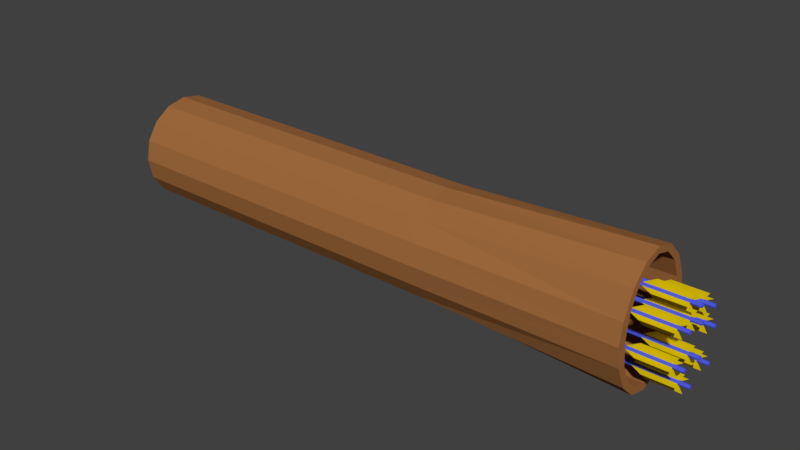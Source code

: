 # Source: Quiver.blend  (saved by Blender 2.78.0; exported with 4.5.12 LTS)
import bpy
from mathutils import Matrix  # noqa: F401  (used for matrix-valued properties, if any)

bpy.ops.wm.read_factory_settings(use_empty=True)
scene = bpy.context.scene
scene.name = 'Scene'

# ---- collections
col_collection_1 = bpy.data.collections.new('Collection 1'); scene.collection.children.link(col_collection_1)

# ---- materials (node trees are filled in below, after node groups)
mat_shaft = bpy.data.materials.new('Shaft')
mat_shaft.alpha_threshold = 0.0
mat_shaft.use_transparent_shadow = False
mat_shaft.diffuse_color = (0.08157, 0.1099, 0.8, 1.0)
mat_shaft.roughness = 0.5
mat_tip = bpy.data.materials.new('Tip')
mat_tip.alpha_threshold = 0.0
mat_tip.use_transparent_shadow = False
mat_tip.diffuse_color = (0.8, 0.6057, 0.0, 1.0)
mat_tip.roughness = 0.5
mat_material_001 = bpy.data.materials.new('Material.001')
mat_material_001.alpha_threshold = 0.0
mat_material_001.use_transparent_shadow = False
mat_material_001.diffuse_color = (0.3588, 0.1474, 0.04864, 1.0)
mat_material_001.roughness = 0.5

# ---- material node trees

# ---- world
world_world = bpy.data.worlds.new('World'); scene.world = world_world
world_world.color = (0.05088, 0.05088, 0.05088)
world_world.use_sun_shadow = False
world_world.sun_shadow_jitter_overblur = 0.0
world_world.cycles.sampling_method = 'MANUAL'

# ---- meshes
me_cylinder_009 = bpy.data.meshes.new('Cylinder.009')
me_cylinder_009.from_pydata([(0.0, 0.05, -5.0), (0.0, 0.05, 5.0), (0.03536, 0.03536, -5.0), (0.03536, 0.03536, 5.0), (0.05, -2.186e-09, -5.0), (0.05, -2.186e-09, 5.0), (0.03536, -0.03536, -5.0), (0.03536, -0.03536, 5.0), (-4.371e-09, -0.05, -5.0), (-4.371e-09, -0.05, 5.0), (-0.03536, -0.03536, -5.0), (-0.03536, -0.03536, 5.0), (-0.05, 5.962e-10, -5.0), (-0.05, 5.962e-10, 5.0), (-0.03536, 0.03536, -5.0), (-0.03536, 0.03536, 5.0), (1.304e-10, 0.054, 5.1), (0.03818, 0.03818, 5.1), (-0.03818, 0.03818, 5.1), (-4.59e-09, -0.054, 5.1), (-0.054, 6.253e-10, 5.1), (-0.03818, -0.03818, 5.1), (0.03818, -0.03818, 5.1), (0.054, -2.379e-09, 5.1), (0.03818, 0.03818, 4.992), (1.304e-10, 0.054, 4.992), (0.054, -2.379e-09, 4.992), (0.03818, -0.03818, 4.992), (-4.59e-09, -0.054, 4.992), (-0.03818, -0.03818, 4.992), (-0.054, 6.253e-10, 4.992), (-0.03818, 0.03818, 4.992), (0.03818, 0.03818, 5.208), (1.304e-10, 0.154, 5.208), (0.154, -2.379e-09, 5.208), (0.03818, -0.03818, 5.208), (-4.59e-09, -0.154, 5.208), (-0.03818, -0.03818, 5.208), (-0.154, 6.253e-10, 5.208), (-0.03818, 0.03818, 5.208), (-3.06e-08, -8.769e-10, 5.908), (4.371e-08, 0.05, -6.0), (0.03536, 0.03536, -6.0), (0.05, -2.186e-09, -6.0), (0.03536, -0.03536, -6.0), (3.934e-08, -0.05, -6.0), (-0.03536, -0.03536, -6.0), (-0.05, 5.962e-10, -6.0), (-0.03536, 0.03536, -6.0), (-0.225, 8.944e-10, -5.295), (-0.225, 8.944e-10, -6.105), (0.225, -3.278e-09, -5.295), (0.225, -3.278e-09, -6.105), (6.152e-09, -0.225, -5.295), (4.156e-08, -0.225, -6.105), (1.271e-08, 0.225, -5.295), (4.812e-08, 0.225, -6.105), (-3.778e-07, 0.05, -6.2), (0.03535, 0.03536, -6.2), (0.05, -2.186e-09, -6.2), (0.03535, -0.03536, -6.2), (-3.821e-07, -0.05, -6.2), (-0.03536, -0.03536, -6.2), (-0.05, 5.962e-10, -6.2), (-0.03536, 0.03536, -6.2), (0.046, -0.009663, -6.2), (-0.046, -0.009663, -6.2), (0.046, 0.009663, -6.2), (-0.046, 0.009663, -6.2), (-3.759e-07, 0.05, -6.242), (0.03535, 0.03536, -6.242), (0.046, -0.009663, -6.242), (0.03535, -0.03536, -6.242), (-3.803e-07, -0.05, -6.242), (-0.03536, -0.03536, -6.242), (-0.046, 0.009663, -6.242), (-0.03536, 0.03536, -6.242), (-0.046, -0.009663, -6.242), (0.046, 0.009663, -6.242)], [], [(0, 1, 3, 2), (2, 3, 5, 4), (4, 5, 7, 6), (6, 7, 9, 8), (8, 9, 11, 10), (10, 11, 13, 12), (24, 25, 16, 17), (12, 13, 15, 14), (14, 15, 1, 0), (12, 14, 48, 47), (3, 1, 25, 24), (1, 15, 31, 25), (11, 9, 28, 29), (5, 3, 24, 26), (15, 13, 30, 31), (9, 7, 27, 28), (13, 11, 29, 30), (7, 5, 26, 27), (22, 23, 34, 35), (40, 38, 37), (20, 21, 37, 38), (19, 22, 35, 36), (18, 20, 38, 39), (23, 17, 32, 34), (21, 19, 36, 37), (16, 18, 39, 33), (17, 16, 33, 32), (25, 31, 18, 16), (29, 28, 19, 21), (26, 24, 17, 23), (31, 30, 20, 18), (28, 27, 22, 19), (30, 29, 21, 20), (27, 26, 23, 22), (40, 39, 38), (33, 39, 40), (34, 40, 35), (40, 37, 36), (34, 32, 40), (35, 40, 36), (32, 33, 40), (43, 44, 60, 65, 59), (2, 4, 43, 42), (8, 10, 46, 45), (14, 0, 41, 48), (0, 2, 42, 41), (4, 6, 44, 43), (10, 12, 47, 46), (6, 8, 45, 44), (47, 12, 49, 50), (4, 43, 52, 51), (45, 8, 53, 54), (0, 41, 56, 55), (61, 62, 74, 73), (41, 42, 58, 57), (48, 41, 57, 64), (46, 47, 63, 66, 62), (44, 45, 61, 60), (42, 43, 59, 67, 58), (47, 48, 64, 68, 63), (45, 46, 62, 61), (67, 59, 65, 66, 63, 68), (66, 65, 71, 77), (69, 70, 78, 75, 76), (77, 71, 72, 73, 74), (58, 67, 78, 70), (65, 60, 72, 71), (68, 64, 76, 75), (67, 68, 75, 78), (60, 61, 73, 72), (57, 58, 70, 69), (62, 66, 77, 74), (64, 57, 69, 76)])
me_cylinder_009.polygons.foreach_set('material_index', [0, 0, 0, 0, 0, 0, 1, 0, 0, 0, 1, 1, 1, 1, 1, 1, 1, 1, 1, 1, 1, 1, 1, 1, 1, 1, 1, 1, 1, 1, 1, 1, 1, 1, 1, 1, 1, 1, 1, 1, 1, 0, 0, 0, 0, 0, 0, 0, 0, 1, 1, 1, 1, 0, 0, 0, 0, 0, 0, 0, 0, 0, 0, 0, 0, 0, 0, 0, 0, 0, 0, 0, 0])
me_cylinder_009.materials.append(mat_shaft)
me_cylinder_009.materials.append(mat_tip)
me_cylinder_009.use_remesh_preserve_volume = False
me_cylinder_009.use_remesh_preserve_attributes = False
me_cylinder_009.use_mirror_vertex_groups = False
me_cylinder_009.update()
me_cylinder_008 = bpy.data.meshes.new('Cylinder.008')
me_cylinder_008.from_pydata([(0.0, 0.05, -5.0), (0.0, 0.05, 5.0), (0.03536, 0.03536, -5.0), (0.03536, 0.03536, 5.0), (0.05, -2.186e-09, -5.0), (0.05, -2.186e-09, 5.0), (0.03536, -0.03536, -5.0), (0.03536, -0.03536, 5.0), (-4.371e-09, -0.05, -5.0), (-4.371e-09, -0.05, 5.0), (-0.03536, -0.03536, -5.0), (-0.03536, -0.03536, 5.0), (-0.05, 5.962e-10, -5.0), (-0.05, 5.962e-10, 5.0), (-0.03536, 0.03536, -5.0), (-0.03536, 0.03536, 5.0), (1.304e-10, 0.054, 5.1), (0.03818, 0.03818, 5.1), (-0.03818, 0.03818, 5.1), (-4.59e-09, -0.054, 5.1), (-0.054, 6.253e-10, 5.1), (-0.03818, -0.03818, 5.1), (0.03818, -0.03818, 5.1), (0.054, -2.379e-09, 5.1), (0.03818, 0.03818, 4.992), (1.304e-10, 0.054, 4.992), (0.054, -2.379e-09, 4.992), (0.03818, -0.03818, 4.992), (-4.59e-09, -0.054, 4.992), (-0.03818, -0.03818, 4.992), (-0.054, 6.253e-10, 4.992), (-0.03818, 0.03818, 4.992), (0.03818, 0.03818, 5.208), (1.304e-10, 0.154, 5.208), (0.154, -2.379e-09, 5.208), (0.03818, -0.03818, 5.208), (-4.59e-09, -0.154, 5.208), (-0.03818, -0.03818, 5.208), (-0.154, 6.253e-10, 5.208), (-0.03818, 0.03818, 5.208), (-3.06e-08, -8.769e-10, 5.908), (4.371e-08, 0.05, -6.0), (0.03536, 0.03536, -6.0), (0.05, -2.186e-09, -6.0), (0.03536, -0.03536, -6.0), (3.934e-08, -0.05, -6.0), (-0.03536, -0.03536, -6.0), (-0.05, 5.962e-10, -6.0), (-0.03536, 0.03536, -6.0), (-0.225, 8.944e-10, -5.295), (-0.225, 8.944e-10, -6.105), (0.225, -3.278e-09, -5.295), (0.225, -3.278e-09, -6.105), (6.152e-09, -0.225, -5.295), (4.156e-08, -0.225, -6.105), (1.271e-08, 0.225, -5.295), (4.812e-08, 0.225, -6.105), (-3.778e-07, 0.05, -6.2), (0.03535, 0.03536, -6.2), (0.05, -2.186e-09, -6.2), (0.03535, -0.03536, -6.2), (-3.821e-07, -0.05, -6.2), (-0.03536, -0.03536, -6.2), (-0.05, 5.962e-10, -6.2), (-0.03536, 0.03536, -6.2), (0.046, -0.009663, -6.2), (-0.046, -0.009663, -6.2), (0.046, 0.009663, -6.2), (-0.046, 0.009663, -6.2), (-3.759e-07, 0.05, -6.242), (0.03535, 0.03536, -6.242), (0.046, -0.009663, -6.242), (0.03535, -0.03536, -6.242), (-3.803e-07, -0.05, -6.242), (-0.03536, -0.03536, -6.242), (-0.046, 0.009663, -6.242), (-0.03536, 0.03536, -6.242), (-0.046, -0.009663, -6.242), (0.046, 0.009663, -6.242)], [], [(0, 1, 3, 2), (2, 3, 5, 4), (4, 5, 7, 6), (6, 7, 9, 8), (8, 9, 11, 10), (10, 11, 13, 12), (24, 25, 16, 17), (12, 13, 15, 14), (14, 15, 1, 0), (12, 14, 48, 47), (3, 1, 25, 24), (1, 15, 31, 25), (11, 9, 28, 29), (5, 3, 24, 26), (15, 13, 30, 31), (9, 7, 27, 28), (13, 11, 29, 30), (7, 5, 26, 27), (22, 23, 34, 35), (40, 38, 37), (20, 21, 37, 38), (19, 22, 35, 36), (18, 20, 38, 39), (23, 17, 32, 34), (21, 19, 36, 37), (16, 18, 39, 33), (17, 16, 33, 32), (25, 31, 18, 16), (29, 28, 19, 21), (26, 24, 17, 23), (31, 30, 20, 18), (28, 27, 22, 19), (30, 29, 21, 20), (27, 26, 23, 22), (40, 39, 38), (33, 39, 40), (34, 40, 35), (40, 37, 36), (34, 32, 40), (35, 40, 36), (32, 33, 40), (43, 44, 60, 65, 59), (2, 4, 43, 42), (8, 10, 46, 45), (14, 0, 41, 48), (0, 2, 42, 41), (4, 6, 44, 43), (10, 12, 47, 46), (6, 8, 45, 44), (47, 12, 49, 50), (4, 43, 52, 51), (45, 8, 53, 54), (0, 41, 56, 55), (61, 62, 74, 73), (41, 42, 58, 57), (48, 41, 57, 64), (46, 47, 63, 66, 62), (44, 45, 61, 60), (42, 43, 59, 67, 58), (47, 48, 64, 68, 63), (45, 46, 62, 61), (67, 59, 65, 66, 63, 68), (66, 65, 71, 77), (69, 70, 78, 75, 76), (77, 71, 72, 73, 74), (58, 67, 78, 70), (65, 60, 72, 71), (68, 64, 76, 75), (67, 68, 75, 78), (60, 61, 73, 72), (57, 58, 70, 69), (62, 66, 77, 74), (64, 57, 69, 76)])
me_cylinder_008.polygons.foreach_set('material_index', [0, 0, 0, 0, 0, 0, 1, 0, 0, 0, 1, 1, 1, 1, 1, 1, 1, 1, 1, 1, 1, 1, 1, 1, 1, 1, 1, 1, 1, 1, 1, 1, 1, 1, 1, 1, 1, 1, 1, 1, 1, 0, 0, 0, 0, 0, 0, 0, 0, 1, 1, 1, 1, 0, 0, 0, 0, 0, 0, 0, 0, 0, 0, 0, 0, 0, 0, 0, 0, 0, 0, 0, 0])
me_cylinder_008.materials.append(mat_shaft)
me_cylinder_008.materials.append(mat_tip)
me_cylinder_008.use_remesh_preserve_volume = False
me_cylinder_008.use_remesh_preserve_attributes = False
me_cylinder_008.use_mirror_vertex_groups = False
me_cylinder_008.update()
me_cylinder_007 = bpy.data.meshes.new('Cylinder.007')
me_cylinder_007.from_pydata([(0.0, 0.05, -5.0), (0.0, 0.05, 5.0), (0.03536, 0.03536, -5.0), (0.03536, 0.03536, 5.0), (0.05, -2.186e-09, -5.0), (0.05, -2.186e-09, 5.0), (0.03536, -0.03536, -5.0), (0.03536, -0.03536, 5.0), (-4.371e-09, -0.05, -5.0), (-4.371e-09, -0.05, 5.0), (-0.03536, -0.03536, -5.0), (-0.03536, -0.03536, 5.0), (-0.05, 5.962e-10, -5.0), (-0.05, 5.962e-10, 5.0), (-0.03536, 0.03536, -5.0), (-0.03536, 0.03536, 5.0), (1.304e-10, 0.054, 5.1), (0.03818, 0.03818, 5.1), (-0.03818, 0.03818, 5.1), (-4.59e-09, -0.054, 5.1), (-0.054, 6.253e-10, 5.1), (-0.03818, -0.03818, 5.1), (0.03818, -0.03818, 5.1), (0.054, -2.379e-09, 5.1), (0.03818, 0.03818, 4.992), (1.304e-10, 0.054, 4.992), (0.054, -2.379e-09, 4.992), (0.03818, -0.03818, 4.992), (-4.59e-09, -0.054, 4.992), (-0.03818, -0.03818, 4.992), (-0.054, 6.253e-10, 4.992), (-0.03818, 0.03818, 4.992), (0.03818, 0.03818, 5.208), (1.304e-10, 0.154, 5.208), (0.154, -2.379e-09, 5.208), (0.03818, -0.03818, 5.208), (-4.59e-09, -0.154, 5.208), (-0.03818, -0.03818, 5.208), (-0.154, 6.253e-10, 5.208), (-0.03818, 0.03818, 5.208), (-3.06e-08, -8.769e-10, 5.908), (4.371e-08, 0.05, -6.0), (0.03536, 0.03536, -6.0), (0.05, -2.186e-09, -6.0), (0.03536, -0.03536, -6.0), (3.934e-08, -0.05, -6.0), (-0.03536, -0.03536, -6.0), (-0.05, 5.962e-10, -6.0), (-0.03536, 0.03536, -6.0), (-0.225, 8.944e-10, -5.295), (-0.225, 8.944e-10, -6.105), (0.225, -3.278e-09, -5.295), (0.225, -3.278e-09, -6.105), (6.152e-09, -0.225, -5.295), (4.156e-08, -0.225, -6.105), (1.271e-08, 0.225, -5.295), (4.812e-08, 0.225, -6.105), (-3.778e-07, 0.05, -6.2), (0.03535, 0.03536, -6.2), (0.05, -2.186e-09, -6.2), (0.03535, -0.03536, -6.2), (-3.821e-07, -0.05, -6.2), (-0.03536, -0.03536, -6.2), (-0.05, 5.962e-10, -6.2), (-0.03536, 0.03536, -6.2), (0.046, -0.009663, -6.2), (-0.046, -0.009663, -6.2), (0.046, 0.009663, -6.2), (-0.046, 0.009663, -6.2), (-3.759e-07, 0.05, -6.242), (0.03535, 0.03536, -6.242), (0.046, -0.009663, -6.242), (0.03535, -0.03536, -6.242), (-3.803e-07, -0.05, -6.242), (-0.03536, -0.03536, -6.242), (-0.046, 0.009663, -6.242), (-0.03536, 0.03536, -6.242), (-0.046, -0.009663, -6.242), (0.046, 0.009663, -6.242)], [], [(0, 1, 3, 2), (2, 3, 5, 4), (4, 5, 7, 6), (6, 7, 9, 8), (8, 9, 11, 10), (10, 11, 13, 12), (24, 25, 16, 17), (12, 13, 15, 14), (14, 15, 1, 0), (12, 14, 48, 47), (3, 1, 25, 24), (1, 15, 31, 25), (11, 9, 28, 29), (5, 3, 24, 26), (15, 13, 30, 31), (9, 7, 27, 28), (13, 11, 29, 30), (7, 5, 26, 27), (22, 23, 34, 35), (40, 38, 37), (20, 21, 37, 38), (19, 22, 35, 36), (18, 20, 38, 39), (23, 17, 32, 34), (21, 19, 36, 37), (16, 18, 39, 33), (17, 16, 33, 32), (25, 31, 18, 16), (29, 28, 19, 21), (26, 24, 17, 23), (31, 30, 20, 18), (28, 27, 22, 19), (30, 29, 21, 20), (27, 26, 23, 22), (40, 39, 38), (33, 39, 40), (34, 40, 35), (40, 37, 36), (34, 32, 40), (35, 40, 36), (32, 33, 40), (43, 44, 60, 65, 59), (2, 4, 43, 42), (8, 10, 46, 45), (14, 0, 41, 48), (0, 2, 42, 41), (4, 6, 44, 43), (10, 12, 47, 46), (6, 8, 45, 44), (47, 12, 49, 50), (4, 43, 52, 51), (45, 8, 53, 54), (0, 41, 56, 55), (61, 62, 74, 73), (41, 42, 58, 57), (48, 41, 57, 64), (46, 47, 63, 66, 62), (44, 45, 61, 60), (42, 43, 59, 67, 58), (47, 48, 64, 68, 63), (45, 46, 62, 61), (67, 59, 65, 66, 63, 68), (66, 65, 71, 77), (69, 70, 78, 75, 76), (77, 71, 72, 73, 74), (58, 67, 78, 70), (65, 60, 72, 71), (68, 64, 76, 75), (67, 68, 75, 78), (60, 61, 73, 72), (57, 58, 70, 69), (62, 66, 77, 74), (64, 57, 69, 76)])
me_cylinder_007.polygons.foreach_set('material_index', [0, 0, 0, 0, 0, 0, 1, 0, 0, 0, 1, 1, 1, 1, 1, 1, 1, 1, 1, 1, 1, 1, 1, 1, 1, 1, 1, 1, 1, 1, 1, 1, 1, 1, 1, 1, 1, 1, 1, 1, 1, 0, 0, 0, 0, 0, 0, 0, 0, 1, 1, 1, 1, 0, 0, 0, 0, 0, 0, 0, 0, 0, 0, 0, 0, 0, 0, 0, 0, 0, 0, 0, 0])
me_cylinder_007.materials.append(mat_shaft)
me_cylinder_007.materials.append(mat_tip)
me_cylinder_007.use_remesh_preserve_volume = False
me_cylinder_007.use_remesh_preserve_attributes = False
me_cylinder_007.use_mirror_vertex_groups = False
me_cylinder_007.update()
me_cylinder_006 = bpy.data.meshes.new('Cylinder.006')
me_cylinder_006.from_pydata([(0.0, 0.05, -5.0), (0.0, 0.05, 5.0), (0.03536, 0.03536, -5.0), (0.03536, 0.03536, 5.0), (0.05, -2.186e-09, -5.0), (0.05, -2.186e-09, 5.0), (0.03536, -0.03536, -5.0), (0.03536, -0.03536, 5.0), (-4.371e-09, -0.05, -5.0), (-4.371e-09, -0.05, 5.0), (-0.03536, -0.03536, -5.0), (-0.03536, -0.03536, 5.0), (-0.05, 5.962e-10, -5.0), (-0.05, 5.962e-10, 5.0), (-0.03536, 0.03536, -5.0), (-0.03536, 0.03536, 5.0), (1.304e-10, 0.054, 5.1), (0.03818, 0.03818, 5.1), (-0.03818, 0.03818, 5.1), (-4.59e-09, -0.054, 5.1), (-0.054, 6.253e-10, 5.1), (-0.03818, -0.03818, 5.1), (0.03818, -0.03818, 5.1), (0.054, -2.379e-09, 5.1), (0.03818, 0.03818, 4.992), (1.304e-10, 0.054, 4.992), (0.054, -2.379e-09, 4.992), (0.03818, -0.03818, 4.992), (-4.59e-09, -0.054, 4.992), (-0.03818, -0.03818, 4.992), (-0.054, 6.253e-10, 4.992), (-0.03818, 0.03818, 4.992), (0.03818, 0.03818, 5.208), (1.304e-10, 0.154, 5.208), (0.154, -2.379e-09, 5.208), (0.03818, -0.03818, 5.208), (-4.59e-09, -0.154, 5.208), (-0.03818, -0.03818, 5.208), (-0.154, 6.253e-10, 5.208), (-0.03818, 0.03818, 5.208), (-3.06e-08, -8.769e-10, 5.908), (4.371e-08, 0.05, -6.0), (0.03536, 0.03536, -6.0), (0.05, -2.186e-09, -6.0), (0.03536, -0.03536, -6.0), (3.934e-08, -0.05, -6.0), (-0.03536, -0.03536, -6.0), (-0.05, 5.962e-10, -6.0), (-0.03536, 0.03536, -6.0), (-0.225, 8.944e-10, -5.295), (-0.225, 8.944e-10, -6.105), (0.225, -3.278e-09, -5.295), (0.225, -3.278e-09, -6.105), (6.152e-09, -0.225, -5.295), (4.156e-08, -0.225, -6.105), (1.271e-08, 0.225, -5.295), (4.812e-08, 0.225, -6.105), (-3.778e-07, 0.05, -6.2), (0.03535, 0.03536, -6.2), (0.05, -2.186e-09, -6.2), (0.03535, -0.03536, -6.2), (-3.821e-07, -0.05, -6.2), (-0.03536, -0.03536, -6.2), (-0.05, 5.962e-10, -6.2), (-0.03536, 0.03536, -6.2), (0.046, -0.009663, -6.2), (-0.046, -0.009663, -6.2), (0.046, 0.009663, -6.2), (-0.046, 0.009663, -6.2), (-3.759e-07, 0.05, -6.242), (0.03535, 0.03536, -6.242), (0.046, -0.009663, -6.242), (0.03535, -0.03536, -6.242), (-3.803e-07, -0.05, -6.242), (-0.03536, -0.03536, -6.242), (-0.046, 0.009663, -6.242), (-0.03536, 0.03536, -6.242), (-0.046, -0.009663, -6.242), (0.046, 0.009663, -6.242)], [], [(0, 1, 3, 2), (2, 3, 5, 4), (4, 5, 7, 6), (6, 7, 9, 8), (8, 9, 11, 10), (10, 11, 13, 12), (24, 25, 16, 17), (12, 13, 15, 14), (14, 15, 1, 0), (12, 14, 48, 47), (3, 1, 25, 24), (1, 15, 31, 25), (11, 9, 28, 29), (5, 3, 24, 26), (15, 13, 30, 31), (9, 7, 27, 28), (13, 11, 29, 30), (7, 5, 26, 27), (22, 23, 34, 35), (40, 38, 37), (20, 21, 37, 38), (19, 22, 35, 36), (18, 20, 38, 39), (23, 17, 32, 34), (21, 19, 36, 37), (16, 18, 39, 33), (17, 16, 33, 32), (25, 31, 18, 16), (29, 28, 19, 21), (26, 24, 17, 23), (31, 30, 20, 18), (28, 27, 22, 19), (30, 29, 21, 20), (27, 26, 23, 22), (40, 39, 38), (33, 39, 40), (34, 40, 35), (40, 37, 36), (34, 32, 40), (35, 40, 36), (32, 33, 40), (43, 44, 60, 65, 59), (2, 4, 43, 42), (8, 10, 46, 45), (14, 0, 41, 48), (0, 2, 42, 41), (4, 6, 44, 43), (10, 12, 47, 46), (6, 8, 45, 44), (47, 12, 49, 50), (4, 43, 52, 51), (45, 8, 53, 54), (0, 41, 56, 55), (61, 62, 74, 73), (41, 42, 58, 57), (48, 41, 57, 64), (46, 47, 63, 66, 62), (44, 45, 61, 60), (42, 43, 59, 67, 58), (47, 48, 64, 68, 63), (45, 46, 62, 61), (67, 59, 65, 66, 63, 68), (66, 65, 71, 77), (69, 70, 78, 75, 76), (77, 71, 72, 73, 74), (58, 67, 78, 70), (65, 60, 72, 71), (68, 64, 76, 75), (67, 68, 75, 78), (60, 61, 73, 72), (57, 58, 70, 69), (62, 66, 77, 74), (64, 57, 69, 76)])
me_cylinder_006.polygons.foreach_set('material_index', [0, 0, 0, 0, 0, 0, 1, 0, 0, 0, 1, 1, 1, 1, 1, 1, 1, 1, 1, 1, 1, 1, 1, 1, 1, 1, 1, 1, 1, 1, 1, 1, 1, 1, 1, 1, 1, 1, 1, 1, 1, 0, 0, 0, 0, 0, 0, 0, 0, 1, 1, 1, 1, 0, 0, 0, 0, 0, 0, 0, 0, 0, 0, 0, 0, 0, 0, 0, 0, 0, 0, 0, 0])
me_cylinder_006.materials.append(mat_shaft)
me_cylinder_006.materials.append(mat_tip)
me_cylinder_006.use_remesh_preserve_volume = False
me_cylinder_006.use_remesh_preserve_attributes = False
me_cylinder_006.use_mirror_vertex_groups = False
me_cylinder_006.update()
me_cylinder_005 = bpy.data.meshes.new('Cylinder.005')
me_cylinder_005.from_pydata([(0.0, 0.05, -5.0), (0.0, 0.05, 5.0), (0.03536, 0.03536, -5.0), (0.03536, 0.03536, 5.0), (0.05, -2.186e-09, -5.0), (0.05, -2.186e-09, 5.0), (0.03536, -0.03536, -5.0), (0.03536, -0.03536, 5.0), (-4.371e-09, -0.05, -5.0), (-4.371e-09, -0.05, 5.0), (-0.03536, -0.03536, -5.0), (-0.03536, -0.03536, 5.0), (-0.05, 5.962e-10, -5.0), (-0.05, 5.962e-10, 5.0), (-0.03536, 0.03536, -5.0), (-0.03536, 0.03536, 5.0), (1.304e-10, 0.054, 5.1), (0.03818, 0.03818, 5.1), (-0.03818, 0.03818, 5.1), (-4.59e-09, -0.054, 5.1), (-0.054, 6.253e-10, 5.1), (-0.03818, -0.03818, 5.1), (0.03818, -0.03818, 5.1), (0.054, -2.379e-09, 5.1), (0.03818, 0.03818, 4.992), (1.304e-10, 0.054, 4.992), (0.054, -2.379e-09, 4.992), (0.03818, -0.03818, 4.992), (-4.59e-09, -0.054, 4.992), (-0.03818, -0.03818, 4.992), (-0.054, 6.253e-10, 4.992), (-0.03818, 0.03818, 4.992), (0.03818, 0.03818, 5.208), (1.304e-10, 0.154, 5.208), (0.154, -2.379e-09, 5.208), (0.03818, -0.03818, 5.208), (-4.59e-09, -0.154, 5.208), (-0.03818, -0.03818, 5.208), (-0.154, 6.253e-10, 5.208), (-0.03818, 0.03818, 5.208), (-3.06e-08, -8.769e-10, 5.908), (4.371e-08, 0.05, -6.0), (0.03536, 0.03536, -6.0), (0.05, -2.186e-09, -6.0), (0.03536, -0.03536, -6.0), (3.934e-08, -0.05, -6.0), (-0.03536, -0.03536, -6.0), (-0.05, 5.962e-10, -6.0), (-0.03536, 0.03536, -6.0), (-0.225, 8.944e-10, -5.295), (-0.225, 8.944e-10, -6.105), (0.225, -3.278e-09, -5.295), (0.225, -3.278e-09, -6.105), (6.152e-09, -0.225, -5.295), (4.156e-08, -0.225, -6.105), (1.271e-08, 0.225, -5.295), (4.812e-08, 0.225, -6.105), (-3.778e-07, 0.05, -6.2), (0.03535, 0.03536, -6.2), (0.05, -2.186e-09, -6.2), (0.03535, -0.03536, -6.2), (-3.821e-07, -0.05, -6.2), (-0.03536, -0.03536, -6.2), (-0.05, 5.962e-10, -6.2), (-0.03536, 0.03536, -6.2), (0.046, -0.009663, -6.2), (-0.046, -0.009663, -6.2), (0.046, 0.009663, -6.2), (-0.046, 0.009663, -6.2), (-3.759e-07, 0.05, -6.242), (0.03535, 0.03536, -6.242), (0.046, -0.009663, -6.242), (0.03535, -0.03536, -6.242), (-3.803e-07, -0.05, -6.242), (-0.03536, -0.03536, -6.242), (-0.046, 0.009663, -6.242), (-0.03536, 0.03536, -6.242), (-0.046, -0.009663, -6.242), (0.046, 0.009663, -6.242)], [], [(0, 1, 3, 2), (2, 3, 5, 4), (4, 5, 7, 6), (6, 7, 9, 8), (8, 9, 11, 10), (10, 11, 13, 12), (24, 25, 16, 17), (12, 13, 15, 14), (14, 15, 1, 0), (12, 14, 48, 47), (3, 1, 25, 24), (1, 15, 31, 25), (11, 9, 28, 29), (5, 3, 24, 26), (15, 13, 30, 31), (9, 7, 27, 28), (13, 11, 29, 30), (7, 5, 26, 27), (22, 23, 34, 35), (40, 38, 37), (20, 21, 37, 38), (19, 22, 35, 36), (18, 20, 38, 39), (23, 17, 32, 34), (21, 19, 36, 37), (16, 18, 39, 33), (17, 16, 33, 32), (25, 31, 18, 16), (29, 28, 19, 21), (26, 24, 17, 23), (31, 30, 20, 18), (28, 27, 22, 19), (30, 29, 21, 20), (27, 26, 23, 22), (40, 39, 38), (33, 39, 40), (34, 40, 35), (40, 37, 36), (34, 32, 40), (35, 40, 36), (32, 33, 40), (43, 44, 60, 65, 59), (2, 4, 43, 42), (8, 10, 46, 45), (14, 0, 41, 48), (0, 2, 42, 41), (4, 6, 44, 43), (10, 12, 47, 46), (6, 8, 45, 44), (47, 12, 49, 50), (4, 43, 52, 51), (45, 8, 53, 54), (0, 41, 56, 55), (61, 62, 74, 73), (41, 42, 58, 57), (48, 41, 57, 64), (46, 47, 63, 66, 62), (44, 45, 61, 60), (42, 43, 59, 67, 58), (47, 48, 64, 68, 63), (45, 46, 62, 61), (67, 59, 65, 66, 63, 68), (66, 65, 71, 77), (69, 70, 78, 75, 76), (77, 71, 72, 73, 74), (58, 67, 78, 70), (65, 60, 72, 71), (68, 64, 76, 75), (67, 68, 75, 78), (60, 61, 73, 72), (57, 58, 70, 69), (62, 66, 77, 74), (64, 57, 69, 76)])
me_cylinder_005.polygons.foreach_set('material_index', [0, 0, 0, 0, 0, 0, 1, 0, 0, 0, 1, 1, 1, 1, 1, 1, 1, 1, 1, 1, 1, 1, 1, 1, 1, 1, 1, 1, 1, 1, 1, 1, 1, 1, 1, 1, 1, 1, 1, 1, 1, 0, 0, 0, 0, 0, 0, 0, 0, 1, 1, 1, 1, 0, 0, 0, 0, 0, 0, 0, 0, 0, 0, 0, 0, 0, 0, 0, 0, 0, 0, 0, 0])
me_cylinder_005.materials.append(mat_shaft)
me_cylinder_005.materials.append(mat_tip)
me_cylinder_005.use_remesh_preserve_volume = False
me_cylinder_005.use_remesh_preserve_attributes = False
me_cylinder_005.use_mirror_vertex_groups = False
me_cylinder_005.update()
me_cylinder_004 = bpy.data.meshes.new('Cylinder.004')
me_cylinder_004.from_pydata([(0.0, 0.05, -5.0), (0.0, 0.05, 5.0), (0.03536, 0.03536, -5.0), (0.03536, 0.03536, 5.0), (0.05, -2.186e-09, -5.0), (0.05, -2.186e-09, 5.0), (0.03536, -0.03536, -5.0), (0.03536, -0.03536, 5.0), (-4.371e-09, -0.05, -5.0), (-4.371e-09, -0.05, 5.0), (-0.03536, -0.03536, -5.0), (-0.03536, -0.03536, 5.0), (-0.05, 5.962e-10, -5.0), (-0.05, 5.962e-10, 5.0), (-0.03536, 0.03536, -5.0), (-0.03536, 0.03536, 5.0), (1.304e-10, 0.054, 5.1), (0.03818, 0.03818, 5.1), (-0.03818, 0.03818, 5.1), (-4.59e-09, -0.054, 5.1), (-0.054, 6.253e-10, 5.1), (-0.03818, -0.03818, 5.1), (0.03818, -0.03818, 5.1), (0.054, -2.379e-09, 5.1), (0.03818, 0.03818, 4.992), (1.304e-10, 0.054, 4.992), (0.054, -2.379e-09, 4.992), (0.03818, -0.03818, 4.992), (-4.59e-09, -0.054, 4.992), (-0.03818, -0.03818, 4.992), (-0.054, 6.253e-10, 4.992), (-0.03818, 0.03818, 4.992), (0.03818, 0.03818, 5.208), (1.304e-10, 0.154, 5.208), (0.154, -2.379e-09, 5.208), (0.03818, -0.03818, 5.208), (-4.59e-09, -0.154, 5.208), (-0.03818, -0.03818, 5.208), (-0.154, 6.253e-10, 5.208), (-0.03818, 0.03818, 5.208), (-3.06e-08, -8.769e-10, 5.908), (4.371e-08, 0.05, -6.0), (0.03536, 0.03536, -6.0), (0.05, -2.186e-09, -6.0), (0.03536, -0.03536, -6.0), (3.934e-08, -0.05, -6.0), (-0.03536, -0.03536, -6.0), (-0.05, 5.962e-10, -6.0), (-0.03536, 0.03536, -6.0), (-0.225, 8.944e-10, -5.295), (-0.225, 8.944e-10, -6.105), (0.225, -3.278e-09, -5.295), (0.225, -3.278e-09, -6.105), (6.152e-09, -0.225, -5.295), (4.156e-08, -0.225, -6.105), (1.271e-08, 0.225, -5.295), (4.812e-08, 0.225, -6.105), (-3.778e-07, 0.05, -6.2), (0.03535, 0.03536, -6.2), (0.05, -2.186e-09, -6.2), (0.03535, -0.03536, -6.2), (-3.821e-07, -0.05, -6.2), (-0.03536, -0.03536, -6.2), (-0.05, 5.962e-10, -6.2), (-0.03536, 0.03536, -6.2), (0.046, -0.009663, -6.2), (-0.046, -0.009663, -6.2), (0.046, 0.009663, -6.2), (-0.046, 0.009663, -6.2), (-3.759e-07, 0.05, -6.242), (0.03535, 0.03536, -6.242), (0.046, -0.009663, -6.242), (0.03535, -0.03536, -6.242), (-3.803e-07, -0.05, -6.242), (-0.03536, -0.03536, -6.242), (-0.046, 0.009663, -6.242), (-0.03536, 0.03536, -6.242), (-0.046, -0.009663, -6.242), (0.046, 0.009663, -6.242)], [], [(0, 1, 3, 2), (2, 3, 5, 4), (4, 5, 7, 6), (6, 7, 9, 8), (8, 9, 11, 10), (10, 11, 13, 12), (24, 25, 16, 17), (12, 13, 15, 14), (14, 15, 1, 0), (12, 14, 48, 47), (3, 1, 25, 24), (1, 15, 31, 25), (11, 9, 28, 29), (5, 3, 24, 26), (15, 13, 30, 31), (9, 7, 27, 28), (13, 11, 29, 30), (7, 5, 26, 27), (22, 23, 34, 35), (40, 38, 37), (20, 21, 37, 38), (19, 22, 35, 36), (18, 20, 38, 39), (23, 17, 32, 34), (21, 19, 36, 37), (16, 18, 39, 33), (17, 16, 33, 32), (25, 31, 18, 16), (29, 28, 19, 21), (26, 24, 17, 23), (31, 30, 20, 18), (28, 27, 22, 19), (30, 29, 21, 20), (27, 26, 23, 22), (40, 39, 38), (33, 39, 40), (34, 40, 35), (40, 37, 36), (34, 32, 40), (35, 40, 36), (32, 33, 40), (43, 44, 60, 65, 59), (2, 4, 43, 42), (8, 10, 46, 45), (14, 0, 41, 48), (0, 2, 42, 41), (4, 6, 44, 43), (10, 12, 47, 46), (6, 8, 45, 44), (47, 12, 49, 50), (4, 43, 52, 51), (45, 8, 53, 54), (0, 41, 56, 55), (61, 62, 74, 73), (41, 42, 58, 57), (48, 41, 57, 64), (46, 47, 63, 66, 62), (44, 45, 61, 60), (42, 43, 59, 67, 58), (47, 48, 64, 68, 63), (45, 46, 62, 61), (67, 59, 65, 66, 63, 68), (66, 65, 71, 77), (69, 70, 78, 75, 76), (77, 71, 72, 73, 74), (58, 67, 78, 70), (65, 60, 72, 71), (68, 64, 76, 75), (67, 68, 75, 78), (60, 61, 73, 72), (57, 58, 70, 69), (62, 66, 77, 74), (64, 57, 69, 76)])
me_cylinder_004.polygons.foreach_set('material_index', [0, 0, 0, 0, 0, 0, 1, 0, 0, 0, 1, 1, 1, 1, 1, 1, 1, 1, 1, 1, 1, 1, 1, 1, 1, 1, 1, 1, 1, 1, 1, 1, 1, 1, 1, 1, 1, 1, 1, 1, 1, 0, 0, 0, 0, 0, 0, 0, 0, 1, 1, 1, 1, 0, 0, 0, 0, 0, 0, 0, 0, 0, 0, 0, 0, 0, 0, 0, 0, 0, 0, 0, 0])
me_cylinder_004.materials.append(mat_shaft)
me_cylinder_004.materials.append(mat_tip)
me_cylinder_004.use_remesh_preserve_volume = False
me_cylinder_004.use_remesh_preserve_attributes = False
me_cylinder_004.use_mirror_vertex_groups = False
me_cylinder_004.update()
me_cylinder_003 = bpy.data.meshes.new('Cylinder.003')
me_cylinder_003.from_pydata([(0.0, 0.05, -5.0), (0.0, 0.05, 5.0), (0.03536, 0.03536, -5.0), (0.03536, 0.03536, 5.0), (0.05, -2.186e-09, -5.0), (0.05, -2.186e-09, 5.0), (0.03536, -0.03536, -5.0), (0.03536, -0.03536, 5.0), (-4.371e-09, -0.05, -5.0), (-4.371e-09, -0.05, 5.0), (-0.03536, -0.03536, -5.0), (-0.03536, -0.03536, 5.0), (-0.05, 5.962e-10, -5.0), (-0.05, 5.962e-10, 5.0), (-0.03536, 0.03536, -5.0), (-0.03536, 0.03536, 5.0), (1.304e-10, 0.054, 5.1), (0.03818, 0.03818, 5.1), (-0.03818, 0.03818, 5.1), (-4.59e-09, -0.054, 5.1), (-0.054, 6.253e-10, 5.1), (-0.03818, -0.03818, 5.1), (0.03818, -0.03818, 5.1), (0.054, -2.379e-09, 5.1), (0.03818, 0.03818, 4.992), (1.304e-10, 0.054, 4.992), (0.054, -2.379e-09, 4.992), (0.03818, -0.03818, 4.992), (-4.59e-09, -0.054, 4.992), (-0.03818, -0.03818, 4.992), (-0.054, 6.253e-10, 4.992), (-0.03818, 0.03818, 4.992), (0.03818, 0.03818, 5.208), (1.304e-10, 0.154, 5.208), (0.154, -2.379e-09, 5.208), (0.03818, -0.03818, 5.208), (-4.59e-09, -0.154, 5.208), (-0.03818, -0.03818, 5.208), (-0.154, 6.253e-10, 5.208), (-0.03818, 0.03818, 5.208), (-3.06e-08, -8.769e-10, 5.908), (4.371e-08, 0.05, -6.0), (0.03536, 0.03536, -6.0), (0.05, -2.186e-09, -6.0), (0.03536, -0.03536, -6.0), (3.934e-08, -0.05, -6.0), (-0.03536, -0.03536, -6.0), (-0.05, 5.962e-10, -6.0), (-0.03536, 0.03536, -6.0), (-0.225, 8.944e-10, -5.295), (-0.225, 8.944e-10, -6.105), (0.225, -3.278e-09, -5.295), (0.225, -3.278e-09, -6.105), (6.152e-09, -0.225, -5.295), (4.156e-08, -0.225, -6.105), (1.271e-08, 0.225, -5.295), (4.812e-08, 0.225, -6.105), (-3.778e-07, 0.05, -6.2), (0.03535, 0.03536, -6.2), (0.05, -2.186e-09, -6.2), (0.03535, -0.03536, -6.2), (-3.821e-07, -0.05, -6.2), (-0.03536, -0.03536, -6.2), (-0.05, 5.962e-10, -6.2), (-0.03536, 0.03536, -6.2), (0.046, -0.009663, -6.2), (-0.046, -0.009663, -6.2), (0.046, 0.009663, -6.2), (-0.046, 0.009663, -6.2), (-3.759e-07, 0.05, -6.242), (0.03535, 0.03536, -6.242), (0.046, -0.009663, -6.242), (0.03535, -0.03536, -6.242), (-3.803e-07, -0.05, -6.242), (-0.03536, -0.03536, -6.242), (-0.046, 0.009663, -6.242), (-0.03536, 0.03536, -6.242), (-0.046, -0.009663, -6.242), (0.046, 0.009663, -6.242)], [], [(0, 1, 3, 2), (2, 3, 5, 4), (4, 5, 7, 6), (6, 7, 9, 8), (8, 9, 11, 10), (10, 11, 13, 12), (24, 25, 16, 17), (12, 13, 15, 14), (14, 15, 1, 0), (12, 14, 48, 47), (3, 1, 25, 24), (1, 15, 31, 25), (11, 9, 28, 29), (5, 3, 24, 26), (15, 13, 30, 31), (9, 7, 27, 28), (13, 11, 29, 30), (7, 5, 26, 27), (22, 23, 34, 35), (40, 38, 37), (20, 21, 37, 38), (19, 22, 35, 36), (18, 20, 38, 39), (23, 17, 32, 34), (21, 19, 36, 37), (16, 18, 39, 33), (17, 16, 33, 32), (25, 31, 18, 16), (29, 28, 19, 21), (26, 24, 17, 23), (31, 30, 20, 18), (28, 27, 22, 19), (30, 29, 21, 20), (27, 26, 23, 22), (40, 39, 38), (33, 39, 40), (34, 40, 35), (40, 37, 36), (34, 32, 40), (35, 40, 36), (32, 33, 40), (43, 44, 60, 65, 59), (2, 4, 43, 42), (8, 10, 46, 45), (14, 0, 41, 48), (0, 2, 42, 41), (4, 6, 44, 43), (10, 12, 47, 46), (6, 8, 45, 44), (47, 12, 49, 50), (4, 43, 52, 51), (45, 8, 53, 54), (0, 41, 56, 55), (61, 62, 74, 73), (41, 42, 58, 57), (48, 41, 57, 64), (46, 47, 63, 66, 62), (44, 45, 61, 60), (42, 43, 59, 67, 58), (47, 48, 64, 68, 63), (45, 46, 62, 61), (67, 59, 65, 66, 63, 68), (66, 65, 71, 77), (69, 70, 78, 75, 76), (77, 71, 72, 73, 74), (58, 67, 78, 70), (65, 60, 72, 71), (68, 64, 76, 75), (67, 68, 75, 78), (60, 61, 73, 72), (57, 58, 70, 69), (62, 66, 77, 74), (64, 57, 69, 76)])
me_cylinder_003.polygons.foreach_set('material_index', [0, 0, 0, 0, 0, 0, 1, 0, 0, 0, 1, 1, 1, 1, 1, 1, 1, 1, 1, 1, 1, 1, 1, 1, 1, 1, 1, 1, 1, 1, 1, 1, 1, 1, 1, 1, 1, 1, 1, 1, 1, 0, 0, 0, 0, 0, 0, 0, 0, 1, 1, 1, 1, 0, 0, 0, 0, 0, 0, 0, 0, 0, 0, 0, 0, 0, 0, 0, 0, 0, 0, 0, 0])
me_cylinder_003.materials.append(mat_shaft)
me_cylinder_003.materials.append(mat_tip)
me_cylinder_003.use_remesh_preserve_volume = False
me_cylinder_003.use_remesh_preserve_attributes = False
me_cylinder_003.use_mirror_vertex_groups = False
me_cylinder_003.update()
me_cylinder_002 = bpy.data.meshes.new('Cylinder.002')
me_cylinder_002.from_pydata([(0.0, 0.05, -5.0), (0.0, 0.05, 5.0), (0.03536, 0.03536, -5.0), (0.03536, 0.03536, 5.0), (0.05, -2.186e-09, -5.0), (0.05, -2.186e-09, 5.0), (0.03536, -0.03536, -5.0), (0.03536, -0.03536, 5.0), (-4.371e-09, -0.05, -5.0), (-4.371e-09, -0.05, 5.0), (-0.03536, -0.03536, -5.0), (-0.03536, -0.03536, 5.0), (-0.05, 5.962e-10, -5.0), (-0.05, 5.962e-10, 5.0), (-0.03536, 0.03536, -5.0), (-0.03536, 0.03536, 5.0), (1.304e-10, 0.054, 5.1), (0.03818, 0.03818, 5.1), (-0.03818, 0.03818, 5.1), (-4.59e-09, -0.054, 5.1), (-0.054, 6.253e-10, 5.1), (-0.03818, -0.03818, 5.1), (0.03818, -0.03818, 5.1), (0.054, -2.379e-09, 5.1), (0.03818, 0.03818, 4.992), (1.304e-10, 0.054, 4.992), (0.054, -2.379e-09, 4.992), (0.03818, -0.03818, 4.992), (-4.59e-09, -0.054, 4.992), (-0.03818, -0.03818, 4.992), (-0.054, 6.253e-10, 4.992), (-0.03818, 0.03818, 4.992), (0.03818, 0.03818, 5.208), (1.304e-10, 0.154, 5.208), (0.154, -2.379e-09, 5.208), (0.03818, -0.03818, 5.208), (-4.59e-09, -0.154, 5.208), (-0.03818, -0.03818, 5.208), (-0.154, 6.253e-10, 5.208), (-0.03818, 0.03818, 5.208), (-3.06e-08, -8.769e-10, 5.908), (4.371e-08, 0.05, -6.0), (0.03536, 0.03536, -6.0), (0.05, -2.186e-09, -6.0), (0.03536, -0.03536, -6.0), (3.934e-08, -0.05, -6.0), (-0.03536, -0.03536, -6.0), (-0.05, 5.962e-10, -6.0), (-0.03536, 0.03536, -6.0), (-0.225, 8.944e-10, -5.295), (-0.225, 8.944e-10, -6.105), (0.225, -3.278e-09, -5.295), (0.225, -3.278e-09, -6.105), (6.152e-09, -0.225, -5.295), (4.156e-08, -0.225, -6.105), (1.271e-08, 0.225, -5.295), (4.812e-08, 0.225, -6.105), (-3.778e-07, 0.05, -6.2), (0.03535, 0.03536, -6.2), (0.05, -2.186e-09, -6.2), (0.03535, -0.03536, -6.2), (-3.821e-07, -0.05, -6.2), (-0.03536, -0.03536, -6.2), (-0.05, 5.962e-10, -6.2), (-0.03536, 0.03536, -6.2), (0.046, -0.009663, -6.2), (-0.046, -0.009663, -6.2), (0.046, 0.009663, -6.2), (-0.046, 0.009663, -6.2), (-3.759e-07, 0.05, -6.242), (0.03535, 0.03536, -6.242), (0.046, -0.009663, -6.242), (0.03535, -0.03536, -6.242), (-3.803e-07, -0.05, -6.242), (-0.03536, -0.03536, -6.242), (-0.046, 0.009663, -6.242), (-0.03536, 0.03536, -6.242), (-0.046, -0.009663, -6.242), (0.046, 0.009663, -6.242)], [], [(0, 1, 3, 2), (2, 3, 5, 4), (4, 5, 7, 6), (6, 7, 9, 8), (8, 9, 11, 10), (10, 11, 13, 12), (24, 25, 16, 17), (12, 13, 15, 14), (14, 15, 1, 0), (12, 14, 48, 47), (3, 1, 25, 24), (1, 15, 31, 25), (11, 9, 28, 29), (5, 3, 24, 26), (15, 13, 30, 31), (9, 7, 27, 28), (13, 11, 29, 30), (7, 5, 26, 27), (22, 23, 34, 35), (40, 38, 37), (20, 21, 37, 38), (19, 22, 35, 36), (18, 20, 38, 39), (23, 17, 32, 34), (21, 19, 36, 37), (16, 18, 39, 33), (17, 16, 33, 32), (25, 31, 18, 16), (29, 28, 19, 21), (26, 24, 17, 23), (31, 30, 20, 18), (28, 27, 22, 19), (30, 29, 21, 20), (27, 26, 23, 22), (40, 39, 38), (33, 39, 40), (34, 40, 35), (40, 37, 36), (34, 32, 40), (35, 40, 36), (32, 33, 40), (43, 44, 60, 65, 59), (2, 4, 43, 42), (8, 10, 46, 45), (14, 0, 41, 48), (0, 2, 42, 41), (4, 6, 44, 43), (10, 12, 47, 46), (6, 8, 45, 44), (47, 12, 49, 50), (4, 43, 52, 51), (45, 8, 53, 54), (0, 41, 56, 55), (61, 62, 74, 73), (41, 42, 58, 57), (48, 41, 57, 64), (46, 47, 63, 66, 62), (44, 45, 61, 60), (42, 43, 59, 67, 58), (47, 48, 64, 68, 63), (45, 46, 62, 61), (67, 59, 65, 66, 63, 68), (66, 65, 71, 77), (69, 70, 78, 75, 76), (77, 71, 72, 73, 74), (58, 67, 78, 70), (65, 60, 72, 71), (68, 64, 76, 75), (67, 68, 75, 78), (60, 61, 73, 72), (57, 58, 70, 69), (62, 66, 77, 74), (64, 57, 69, 76)])
me_cylinder_002.polygons.foreach_set('material_index', [0, 0, 0, 0, 0, 0, 1, 0, 0, 0, 1, 1, 1, 1, 1, 1, 1, 1, 1, 1, 1, 1, 1, 1, 1, 1, 1, 1, 1, 1, 1, 1, 1, 1, 1, 1, 1, 1, 1, 1, 1, 0, 0, 0, 0, 0, 0, 0, 0, 1, 1, 1, 1, 0, 0, 0, 0, 0, 0, 0, 0, 0, 0, 0, 0, 0, 0, 0, 0, 0, 0, 0, 0])
me_cylinder_002.materials.append(mat_shaft)
me_cylinder_002.materials.append(mat_tip)
me_cylinder_002.use_remesh_preserve_volume = False
me_cylinder_002.use_remesh_preserve_attributes = False
me_cylinder_002.use_mirror_vertex_groups = False
me_cylinder_002.update()
me_cylinder = bpy.data.meshes.new('Cylinder')
me_cylinder.from_pydata([(-4.365e-08, 1.326, -1.326), (-4.365e-08, 1.326, 1.326), (-1.326, 2.538e-08, -7.23), (-1.225, -0.5073, -7.23), (-0.9374, -0.9374, -7.23), (-0.5073, -1.225, -7.23), (0.0, -1.326, -7.23), (0.0, 1.25, 6.347), (-0.5219, 1.155, 6.347), (-1.108, 0.8842, 6.347), (-1.499, 0.4785, 6.347), (-1.636, -2.982e-08, 6.347), (-1.499, -0.4785, 6.347), (-1.108, -0.8842, 6.347), (0.0, -1.25, 6.347), (-0.5219, -1.155, 6.347), (1.565e-07, -1.326, -1.326), (1.565e-07, -1.326, 1.326), (-0.5073, -1.225, -1.326), (-0.5073, -1.225, 1.326), (-0.9374, -0.9374, -1.326), (-0.9374, -0.9374, 1.326), (-1.225, -0.5073, -1.326), (-1.225, -0.5073, 1.326), (-1.326, 2.538e-08, -1.326), (-1.326, 2.538e-08, 1.326), (-1.225, 0.5073, -1.326), (-1.225, 0.5073, 1.326), (-0.9374, 0.9374, -1.326), (-0.9374, 0.9374, 1.326), (-0.5073, 1.225, -1.326), (-0.5073, 1.225, 1.326), (-1.225, 0.5073, -7.23), (-0.9374, 0.9374, -7.23), (-0.5073, 1.225, -7.23), (0.0, 1.326, -7.23), (0.0, 1.004, 6.347), (0.0, -1.004, 6.347), (-0.5768, 0.928, 6.347), (-1.047, 0.7102, 6.347), (-1.362, 0.3844, 6.347), (-1.472, -2.656e-08, 6.347), (-1.362, -0.3844, 6.347), (-1.047, -0.7102, 6.347), (-0.5768, -0.928, 6.347), (0.0, 0.7473, -4.777), (0.0, -0.7473, -4.777), (-0.6687, 0.6904, -4.777), (-0.9111, 0.5284, -4.777), (-1.073, 0.286, -4.777), (-1.13, -2.485e-08, -4.777), (-1.073, -0.286, -4.777), (-0.9111, -0.5284, -4.777), (-0.6687, -0.6904, -4.777), (-1.1, 0.3941, -7.414), (-0.8765, 0.7282, -7.414), (-1.178, 2.267e-08, -7.414), (-1.1, -0.3941, -7.414), (-0.8765, -0.7282, -7.414), (-0.5424, -0.9515, -7.414), (0.0, -1.03, -7.414), (-0.5424, 0.9515, -7.414), (0.0, 1.03, -7.414)], [], [(30, 0, 35, 34), (5, 4, 58, 59), (25, 23, 12, 11), (27, 25, 11, 10), (29, 27, 10, 9), (31, 29, 9, 8), (1, 31, 8, 7), (19, 17, 14, 15), (16, 17, 19, 18), (18, 19, 21, 20), (20, 21, 23, 22), (22, 23, 25, 24), (24, 25, 27, 26), (26, 27, 29, 28), (23, 21, 13, 12), (28, 29, 31, 30), (30, 31, 1, 0), (21, 19, 15, 13), (13, 15, 44, 43), (16, 18, 5, 6), (28, 30, 34, 33), (26, 28, 33, 32), (24, 26, 32, 2), (22, 24, 2, 3), (20, 22, 3, 4), (18, 20, 4, 5), (41, 42, 51, 50), (10, 11, 41, 40), (7, 8, 38, 36), (15, 14, 37, 44), (11, 12, 42, 41), (8, 9, 39, 38), (12, 13, 43, 42), (9, 10, 40, 39), (45, 47, 48, 49, 50, 51, 52, 53, 46), (38, 39, 48, 47), (42, 43, 52, 51), (39, 40, 49, 48), (43, 44, 53, 52), (40, 41, 50, 49), (36, 38, 47, 45), (44, 37, 46, 53), (61, 62, 60, 59, 58, 57, 56, 54, 55), (33, 34, 61, 55), (6, 5, 59, 60), (3, 2, 56, 57), (34, 35, 62, 61), (32, 33, 55, 54), (4, 3, 57, 58), (2, 32, 54, 56)])
me_cylinder.materials.append(mat_material_001)
me_cylinder.use_remesh_preserve_volume = False
me_cylinder.use_remesh_preserve_attributes = False
me_cylinder.use_mirror_vertex_groups = False
me_cylinder.update()
me_cylinder_001 = bpy.data.meshes.new('Cylinder.001')
me_cylinder_001.from_pydata([(0.0, 0.05, -5.0), (0.0, 0.05, 5.0), (0.03536, 0.03536, -5.0), (0.03536, 0.03536, 5.0), (0.05, -2.186e-09, -5.0), (0.05, -2.186e-09, 5.0), (0.03536, -0.03536, -5.0), (0.03536, -0.03536, 5.0), (-4.371e-09, -0.05, -5.0), (-4.371e-09, -0.05, 5.0), (-0.03536, -0.03536, -5.0), (-0.03536, -0.03536, 5.0), (-0.05, 5.962e-10, -5.0), (-0.05, 5.962e-10, 5.0), (-0.03536, 0.03536, -5.0), (-0.03536, 0.03536, 5.0), (1.304e-10, 0.054, 5.1), (0.03818, 0.03818, 5.1), (-0.03818, 0.03818, 5.1), (-4.59e-09, -0.054, 5.1), (-0.054, 6.253e-10, 5.1), (-0.03818, -0.03818, 5.1), (0.03818, -0.03818, 5.1), (0.054, -2.379e-09, 5.1), (0.03818, 0.03818, 4.992), (1.304e-10, 0.054, 4.992), (0.054, -2.379e-09, 4.992), (0.03818, -0.03818, 4.992), (-4.59e-09, -0.054, 4.992), (-0.03818, -0.03818, 4.992), (-0.054, 6.253e-10, 4.992), (-0.03818, 0.03818, 4.992), (0.03818, 0.03818, 5.208), (1.304e-10, 0.154, 5.208), (0.154, -2.379e-09, 5.208), (0.03818, -0.03818, 5.208), (-4.59e-09, -0.154, 5.208), (-0.03818, -0.03818, 5.208), (-0.154, 6.253e-10, 5.208), (-0.03818, 0.03818, 5.208), (-3.06e-08, -8.769e-10, 5.908), (4.371e-08, 0.05, -6.0), (0.03536, 0.03536, -6.0), (0.05, -2.186e-09, -6.0), (0.03536, -0.03536, -6.0), (3.934e-08, -0.05, -6.0), (-0.03536, -0.03536, -6.0), (-0.05, 5.962e-10, -6.0), (-0.03536, 0.03536, -6.0), (-0.225, 8.944e-10, -5.295), (-0.225, 8.944e-10, -6.105), (0.225, -3.278e-09, -5.295), (0.225, -3.278e-09, -6.105), (6.152e-09, -0.225, -5.295), (4.156e-08, -0.225, -6.105), (1.271e-08, 0.225, -5.295), (4.812e-08, 0.225, -6.105), (-3.778e-07, 0.05, -6.2), (0.03535, 0.03536, -6.2), (0.05, -2.186e-09, -6.2), (0.03535, -0.03536, -6.2), (-3.821e-07, -0.05, -6.2), (-0.03536, -0.03536, -6.2), (-0.05, 5.962e-10, -6.2), (-0.03536, 0.03536, -6.2), (0.046, -0.009663, -6.2), (-0.046, -0.009663, -6.2), (0.046, 0.009663, -6.2), (-0.046, 0.009663, -6.2), (-3.759e-07, 0.05, -6.242), (0.03535, 0.03536, -6.242), (0.046, -0.009663, -6.242), (0.03535, -0.03536, -6.242), (-3.803e-07, -0.05, -6.242), (-0.03536, -0.03536, -6.242), (-0.046, 0.009663, -6.242), (-0.03536, 0.03536, -6.242), (-0.046, -0.009663, -6.242), (0.046, 0.009663, -6.242)], [], [(0, 1, 3, 2), (2, 3, 5, 4), (4, 5, 7, 6), (6, 7, 9, 8), (8, 9, 11, 10), (10, 11, 13, 12), (24, 25, 16, 17), (12, 13, 15, 14), (14, 15, 1, 0), (12, 14, 48, 47), (3, 1, 25, 24), (1, 15, 31, 25), (11, 9, 28, 29), (5, 3, 24, 26), (15, 13, 30, 31), (9, 7, 27, 28), (13, 11, 29, 30), (7, 5, 26, 27), (22, 23, 34, 35), (40, 38, 37), (20, 21, 37, 38), (19, 22, 35, 36), (18, 20, 38, 39), (23, 17, 32, 34), (21, 19, 36, 37), (16, 18, 39, 33), (17, 16, 33, 32), (25, 31, 18, 16), (29, 28, 19, 21), (26, 24, 17, 23), (31, 30, 20, 18), (28, 27, 22, 19), (30, 29, 21, 20), (27, 26, 23, 22), (40, 39, 38), (33, 39, 40), (34, 40, 35), (40, 37, 36), (34, 32, 40), (35, 40, 36), (32, 33, 40), (43, 44, 60, 65, 59), (2, 4, 43, 42), (8, 10, 46, 45), (14, 0, 41, 48), (0, 2, 42, 41), (4, 6, 44, 43), (10, 12, 47, 46), (6, 8, 45, 44), (47, 12, 49, 50), (4, 43, 52, 51), (45, 8, 53, 54), (0, 41, 56, 55), (61, 62, 74, 73), (41, 42, 58, 57), (48, 41, 57, 64), (46, 47, 63, 66, 62), (44, 45, 61, 60), (42, 43, 59, 67, 58), (47, 48, 64, 68, 63), (45, 46, 62, 61), (67, 59, 65, 66, 63, 68), (66, 65, 71, 77), (69, 70, 78, 75, 76), (77, 71, 72, 73, 74), (58, 67, 78, 70), (65, 60, 72, 71), (68, 64, 76, 75), (67, 68, 75, 78), (60, 61, 73, 72), (57, 58, 70, 69), (62, 66, 77, 74), (64, 57, 69, 76)])
me_cylinder_001.polygons.foreach_set('material_index', [0, 0, 0, 0, 0, 0, 1, 0, 0, 0, 1, 1, 1, 1, 1, 1, 1, 1, 1, 1, 1, 1, 1, 1, 1, 1, 1, 1, 1, 1, 1, 1, 1, 1, 1, 1, 1, 1, 1, 1, 1, 0, 0, 0, 0, 0, 0, 0, 0, 1, 1, 1, 1, 0, 0, 0, 0, 0, 0, 0, 0, 0, 0, 0, 0, 0, 0, 0, 0, 0, 0, 0, 0])
me_cylinder_001.materials.append(mat_shaft)
me_cylinder_001.materials.append(mat_tip)
me_cylinder_001.use_remesh_preserve_volume = False
me_cylinder_001.use_remesh_preserve_attributes = False
me_cylinder_001.use_mirror_vertex_groups = False
me_cylinder_001.update()

# ---- objects
ob_cylinder_009 = bpy.data.objects.new('Cylinder.009', me_cylinder_009)
ob_cylinder_008 = bpy.data.objects.new('Cylinder.008', me_cylinder_008)
ob_cylinder_007 = bpy.data.objects.new('Cylinder.007', me_cylinder_007)
ob_cylinder_006 = bpy.data.objects.new('Cylinder.006', me_cylinder_006)
ob_cylinder_005 = bpy.data.objects.new('Cylinder.005', me_cylinder_005)
ob_cylinder_004 = bpy.data.objects.new('Cylinder.004', me_cylinder_004)
ob_cylinder_003 = bpy.data.objects.new('Cylinder.003', me_cylinder_003)
ob_cylinder_002 = bpy.data.objects.new('Cylinder.002', me_cylinder_002)
ob_cylinder = bpy.data.objects.new('Cylinder', me_cylinder)
ob_cylinder_001 = bpy.data.objects.new('Cylinder.001', me_cylinder_001)

# ---- transforms, parenting, visibility, modifiers, constraints
ob_cylinder_009.location = (1.202, -0.2598, 0.874)
ob_cylinder_009.rotation_euler = (-0.0, 4.712, 0.0)
ob_cylinder_009.lineart.crease_threshold = 0.0
ob_cylinder_008.location = (1.215, 0.2985, 0.6134)
ob_cylinder_008.rotation_euler = (-0.0, 4.712, 0.0)
ob_cylinder_008.lineart.crease_threshold = 0.0
ob_cylinder_007.location = (1.165, -0.2214, -0.9684)
ob_cylinder_007.rotation_euler = (-0.0, 4.712, 0.0)
ob_cylinder_007.lineart.crease_threshold = 0.0
ob_cylinder_006.location = (1.191, 0.4669, -0.7823)
ob_cylinder_006.rotation_euler = (-0.0, 4.712, 0.0)
ob_cylinder_006.lineart.crease_threshold = 0.0
ob_cylinder_005.location = (1.184, 0.02013, -0.4287)
ob_cylinder_005.rotation_euler = (-0.0, 4.712, 0.0)
ob_cylinder_005.lineart.crease_threshold = 0.0
ob_cylinder_004.location = (1.165, -0.5752, -0.4101)
ob_cylinder_004.rotation_euler = (-0.0, 4.712, 0.0)
ob_cylinder_004.lineart.crease_threshold = 0.0
ob_cylinder_003.location = (1.209, 0.4477, 0.09238)
ob_cylinder_003.rotation_euler = (-0.0, 4.712, 0.0)
ob_cylinder_003.lineart.crease_threshold = 0.0
ob_cylinder_002.location = (1.197, -0.1293, 0.4274)
ob_cylinder_002.rotation_euler = (-0.0, 4.712, 0.0)
ob_cylinder_002.lineart.crease_threshold = 0.0
ob_cylinder.location = (0.0, 0.0, 0.0)
ob_cylinder.rotation_euler = (0.0, 1.571, 0.0)
ob_cylinder.lineart.crease_threshold = 0.0
_m = ob_cylinder.modifiers.new('Mirror', 'MIRROR')
_m.use_clip = True
ob_cylinder_001.location = (1.182, -0.613, 0.4646)
ob_cylinder_001.rotation_euler = (-0.0, 4.712, 0.0)
ob_cylinder_001.lineart.crease_threshold = 0.0

# ---- collection membership
col_collection_1.objects.link(ob_cylinder_009)
col_collection_1.objects.link(ob_cylinder_008)
col_collection_1.objects.link(ob_cylinder_007)
col_collection_1.objects.link(ob_cylinder_006)
col_collection_1.objects.link(ob_cylinder_005)
col_collection_1.objects.link(ob_cylinder_004)
col_collection_1.objects.link(ob_cylinder_003)
col_collection_1.objects.link(ob_cylinder_002)
col_collection_1.objects.link(ob_cylinder)
col_collection_1.objects.link(ob_cylinder_001)

# ---- scene / render settings (as saved in the file)
scene.frame_start = 1; scene.frame_end = 250; scene.frame_set(1)
scene.render.engine = 'BLENDER_EEVEE_NEXT'
scene.render.resolution_percentage = 50
scene.render.dither_intensity = 0.0
scene.cycles.use_denoising = False
scene.cycles.samples = 128
scene.cycles.sampling_pattern = 'TABULATED_SOBOL'
scene.cycles.light_sampling_threshold = 0.0
scene.cycles.use_adaptive_sampling = False
scene.cycles.use_light_tree = False
scene.cycles.blur_glossy = 0.0
scene.cycles.sample_clamp_indirect = 0.0
scene.view_settings.view_transform = 'Standard'
bpy.context.view_layer.update()

# ---- added for rendering (the .blend has no active camera and no usable light): camera, sun
cam_auto = bpy.data.cameras.new('AutoCamera')
cam_auto.lens = 50.0
cam_auto.sensor_width = 36.0
cam_auto.clip_end = 1000.0
ob_auto_camera = bpy.data.objects.new('AutoCamera', cam_auto)
scene.collection.objects.link(ob_auto_camera)
ob_auto_camera.location = (14.3219, -17.1602, 11.4402)
ob_auto_camera.rotation_euler = (1.09748, -7.21219e-08, 0.694738)
scene.camera = ob_auto_camera
light_auto_sun = bpy.data.lights.new('AutoSun', 'SUN')
light_auto_sun.energy = 3.0
light_auto_sun.angle = 0.0523599
ob_auto_sun = bpy.data.objects.new('AutoSun', light_auto_sun)
scene.collection.objects.link(ob_auto_sun)
ob_auto_sun.rotation_euler = (0.872665, 0.174533, 0.523599)
bpy.context.view_layer.update()
